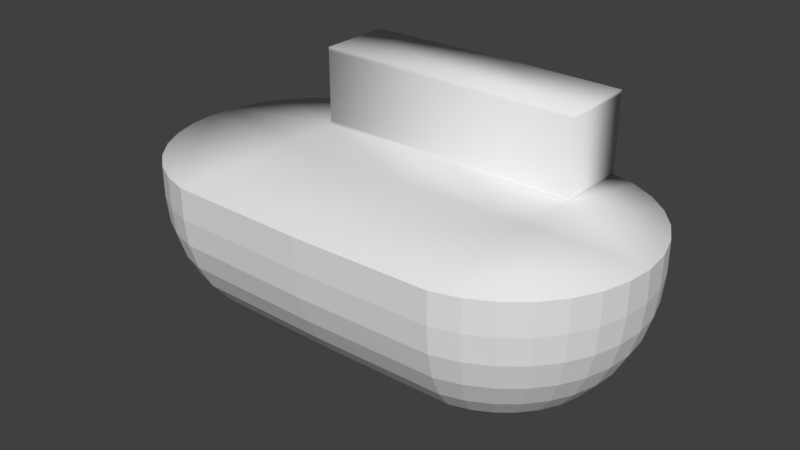 # Source: DJ.blend  (saved by Blender 2.77.0; exported with 4.5.12 LTS)
import bpy
from mathutils import Matrix  # noqa: F401  (used for matrix-valued properties, if any)

bpy.ops.wm.read_factory_settings(use_empty=True)
scene = bpy.context.scene
scene.name = 'Scene'

# ---- collections
col_collection_1 = bpy.data.collections.new('Collection 1'); scene.collection.children.link(col_collection_1)

# ---- world
world_world = bpy.data.worlds.new('World'); scene.world = world_world
world_world.color = (0.05088, 0.05088, 0.05088)
world_world.use_sun_shadow = False
world_world.sun_shadow_jitter_overblur = 0.0
world_world.cycles.sampling_method = 'MANUAL'

# ---- meshes
me_sphere = bpy.data.meshes.new('Sphere')
me_sphere.from_pydata([(-1.0, -0.8339, 7.55e-08), (-0.9808, -0.8339, -0.1951), (-0.9239, -0.8339, -0.3827), (-0.8315, -0.8339, -0.5556), (-0.7071, -0.8339, -0.7071), (-0.5556, -0.8339, -0.8315), (-0.3827, -0.8339, -0.9239), (-0.1951, -0.8339, -0.9808), (-0.9808, 0.1951, 7.55e-08), (-0.9619, 0.1913, -0.1951), (-0.9061, 0.1802, -0.3827), (-0.8155, 0.1622, -0.5556), (-0.6935, 0.1379, -0.7071), (-0.5449, 0.1084, -0.8315), (-0.3753, 0.07466, -0.9239), (-0.1913, 0.03806, -0.9808), (-0.9239, 0.3827, 7.55e-08), (-0.9061, 0.3753, -0.1951), (-0.8536, 0.3536, -0.3827), (-0.7682, 0.3182, -0.5556), (-0.6533, 0.2706, -0.7071), (-0.5133, 0.2126, -0.8315), (-0.3536, 0.1464, -0.9239), (-0.1802, 0.07466, -0.9808), (-0.8315, 0.5556, 7.55e-08), (-0.8155, 0.5449, -0.1951), (-0.7682, 0.5133, -0.3827), (-0.6913, 0.4619, -0.5556), (-0.5879, 0.3928, -0.7071), (-0.4619, 0.3087, -0.8315), (-0.3182, 0.2126, -0.9239), (-0.1622, 0.1084, -0.9808), (-0.7071, 0.7071, 7.55e-08), (-0.6935, 0.6935, -0.1951), (-0.6533, 0.6533, -0.3827), (-0.5879, 0.5879, -0.5556), (-0.5, 0.5, -0.7071), (-0.3928, 0.3928, -0.8315), (-0.2706, 0.2706, -0.9239), (-0.1379, 0.1379, -0.9808), (-0.5556, 0.8315, 7.55e-08), (-0.5449, 0.8155, -0.1951), (-0.5133, 0.7682, -0.3827), (-0.4619, 0.6913, -0.5556), (-0.3928, 0.5879, -0.7071), (-0.3087, 0.4619, -0.8315), (-0.2126, 0.3182, -0.9239), (-0.1084, 0.1622, -0.9808), (-0.3827, 0.9239, 7.55e-08), (-0.3753, 0.9061, -0.1951), (-0.3536, 0.8536, -0.3827), (-0.3182, 0.7682, -0.5556), (-0.2706, 0.6533, -0.7071), (-0.2126, 0.5133, -0.8315), (-0.1464, 0.3536, -0.9239), (-0.07466, 0.1802, -0.9808), (-0.1951, 0.9808, 7.55e-08), (-0.1913, 0.9619, -0.1951), (-0.1802, 0.9061, -0.3827), (-0.1622, 0.8155, -0.5556), (-0.1379, 0.6935, -0.7071), (-0.1084, 0.5449, -0.8315), (-0.07466, 0.3753, -0.9239), (-0.03806, 0.1913, -0.9808), (3.788e-07, 1.0, 7.55e-08), (3.937e-07, 0.9808, -0.1951), (2.298e-07, 0.9239, -0.3827), (3.341e-07, 0.8315, -0.5556), (3.192e-07, 0.7071, -0.7071), (3.415e-07, 0.5556, -0.8315), (3.043e-07, 0.3827, -0.9239), (3.08e-07, 0.1951, -0.9808), (0.1951, 0.9808, 7.55e-08), (0.1913, 0.9619, -0.1951), (0.1802, 0.9061, -0.3827), (0.1622, 0.8155, -0.5556), (0.138, 0.6935, -0.7071), (0.1084, 0.5449, -0.8315), (0.07466, 0.3753, -0.9239), (0.03806, 0.1913, -0.9808), (0.3827, 0.9239, 7.55e-08), (0.3753, 0.9061, -0.1951), (0.3536, 0.8536, -0.3827), (0.3182, 0.7682, -0.5556), (0.2706, 0.6533, -0.7071), (0.2126, 0.5133, -0.8315), (0.1464, 0.3536, -0.9239), (0.07466, 0.1802, -0.9808), (0.5556, 0.8315, 7.55e-08), (0.5449, 0.8155, -0.1951), (0.5133, 0.7682, -0.3827), (0.4619, 0.6913, -0.5556), (0.3928, 0.5879, -0.7071), (0.3087, 0.4619, -0.8315), (0.2126, 0.3182, -0.9239), (0.1084, 0.1622, -0.9808), (0.7071, 0.7071, 7.55e-08), (0.6935, 0.6935, -0.1951), (0.6533, 0.6533, -0.3827), (0.5879, 0.5879, -0.5556), (0.5, 0.5, -0.7071), (0.3928, 0.3928, -0.8315), (0.2706, 0.2706, -0.9239), (0.138, 0.1379, -0.9808), (0.8315, 0.5556, 7.55e-08), (0.8155, 0.5449, -0.1951), (0.7682, 0.5133, -0.3827), (0.6913, 0.4619, -0.5556), (0.5879, 0.3928, -0.7071), (0.4619, 0.3087, -0.8315), (0.3182, 0.2126, -0.9239), (0.1622, 0.1084, -0.9808), (0.9239, 0.3827, 7.55e-08), (0.9061, 0.3753, -0.1951), (0.8536, 0.3536, -0.3827), (0.7682, 0.3182, -0.5556), (0.6533, 0.2706, -0.7071), (0.5133, 0.2126, -0.8315), (0.3536, 0.1464, -0.9239), (0.1802, 0.07466, -0.9808), (0.9808, 0.1951, 7.55e-08), (0.9619, 0.1913, -0.1951), (0.9061, 0.1802, -0.3827), (0.8155, 0.1622, -0.5556), (0.6935, 0.1379, -0.7071), (0.5449, 0.1084, -0.8315), (0.3753, 0.07466, -0.9239), (0.1913, 0.03806, -0.9808), (1.0, -0.8339, 7.55e-08), (0.9808, -0.8339, -0.1951), (0.9239, -0.8339, -0.3827), (0.8315, -0.8339, -0.5556), (0.7071, -0.8339, -0.7071), (0.5556, -0.8339, -0.8315), (0.3827, -0.8339, -0.9239), (0.1951, -0.8339, -0.9808), (0.9808, -1.815, 7.55e-08), (0.9619, -1.811, -0.1951), (0.9061, -1.8, -0.3827), (0.8155, -1.782, -0.5556), (0.6935, -1.757, -0.7071), (0.5449, -1.728, -0.8315), (0.3753, -1.694, -0.9239), (0.1913, -1.658, -0.9808), (0.9239, -2.002, 7.55e-08), (0.9061, -1.995, -0.1951), (0.8536, -1.973, -0.3827), (0.7682, -1.938, -0.5556), (0.6533, -1.89, -0.7071), (0.5133, -1.832, -0.8315), (0.3536, -1.766, -0.9239), (0.1802, -1.694, -0.9808), (0.8315, -2.175, -0.002754), (0.8155, -2.164, -0.1951), (0.7682, -2.133, -0.3827), (0.6913, -2.081, -0.5556), (0.5879, -2.012, -0.7071), (0.4619, -1.928, -0.8315), (0.3182, -1.832, -0.9239), (0.1622, -1.728, -0.9808), (0.7071, -2.327, 7.55e-08), (0.6935, -2.313, -0.1951), (0.6533, -2.273, -0.3827), (0.5879, -2.207, -0.5556), (0.5, -2.119, -0.7071), (0.3928, -2.012, -0.8315), (0.2706, -1.89, -0.9239), (0.1379, -1.757, -0.9808), (0.5556, -2.451, 7.55e-08), (0.5449, -2.435, -0.1951), (0.5133, -2.388, -0.3827), (0.4619, -2.311, -0.5556), (0.3928, -2.207, -0.7071), (0.3087, -2.081, -0.8315), (0.2126, -1.938, -0.9239), (0.1084, -1.782, -0.9808), (3.258e-07, -0.8339, -1.0), (0.3827, -2.543, 7.55e-08), (0.3753, -2.526, -0.1951), (0.3536, -2.473, -0.3827), (0.3182, -2.388, -0.5556), (0.2706, -2.273, -0.7071), (0.2126, -2.133, -0.8315), (0.1464, -1.973, -0.9239), (0.07466, -1.8, -0.9808), (0.1951, -2.6, 7.55e-08), (0.1913, -2.581, -0.1951), (0.1802, -2.526, -0.3827), (0.1622, -2.435, -0.5556), (0.1379, -2.313, -0.7071), (0.1084, -2.164, -0.8315), (0.07466, -1.995, -0.9239), (0.03806, -1.811, -0.9808), (1.404e-07, -2.619, 7.55e-08), (9.567e-08, -2.6, -0.1951), (3.192e-07, -2.543, -0.3827), (1.404e-07, -2.451, -0.5556), (1.851e-07, -2.327, -0.7071), (2.596e-07, -2.175, -0.8315), (2.521e-07, -2.002, -0.9239), (3.155e-07, -1.815, -0.9808), (-0.1951, -2.6, 7.55e-08), (-0.1913, -2.581, -0.1951), (-0.1802, -2.526, -0.3827), (-0.1622, -2.435, -0.5556), (-0.1379, -2.313, -0.7071), (-0.1084, -2.164, -0.8315), (-0.07466, -1.995, -0.9239), (-0.03806, -1.811, -0.9808), (-0.3827, -2.543, 7.55e-08), (-0.3753, -2.526, -0.1951), (-0.3536, -2.473, -0.3827), (-0.3182, -2.388, -0.5556), (-0.2706, -2.273, -0.7071), (-0.2126, -2.133, -0.8315), (-0.1464, -1.973, -0.9239), (-0.07466, -1.8, -0.9808), (-0.5556, -2.451, 7.55e-08), (-0.5449, -2.435, -0.1951), (-0.5133, -2.388, -0.3827), (-0.4619, -2.311, -0.5556), (-0.3928, -2.207, -0.7071), (-0.3087, -2.081, -0.8315), (-0.2126, -1.938, -0.9239), (-0.1084, -1.782, -0.9808), (-0.7071, -2.327, 7.55e-08), (-0.6935, -2.313, -0.1951), (-0.6533, -2.273, -0.3827), (-0.5879, -2.207, -0.5556), (-0.5, -2.119, -0.7071), (-0.3928, -2.012, -0.8315), (-0.2706, -1.89, -0.9239), (-0.1379, -1.757, -0.9808), (-0.8315, -2.175, 7.55e-08), (-0.8155, -2.164, -0.1951), (-0.7682, -2.133, -0.3827), (-0.6913, -2.081, -0.5556), (-0.5879, -2.012, -0.7071), (-0.4619, -1.928, -0.8315), (-0.3182, -1.832, -0.9239), (-0.1622, -1.728, -0.9808), (-0.9239, -2.002, 7.55e-08), (-0.9061, -1.995, -0.1951), (-0.8536, -1.973, -0.3827), (-0.7682, -1.938, -0.5556), (-0.6533, -1.89, -0.7071), (-0.5133, -1.832, -0.8315), (-0.3536, -1.766, -0.9239), (-0.1802, -1.694, -0.9808), (-0.9808, -1.815, 7.55e-08), (-0.9619, -1.811, -0.1951), (-0.9061, -1.8, -0.3827), (-0.8155, -1.782, -0.5556), (-0.6935, -1.757, -0.7071), (-0.5449, -1.728, -0.8315), (-0.3753, -1.694, -0.9239), (-0.1913, -1.658, -0.9808), (-1.0, -0.8339, 0.2248), (-0.5556, 0.8315, 0.2248), (-0.3827, 0.9239, 0.2248), (3.788e-07, 1.0, 0.2248), (0.1951, 0.9808, 0.2248), (0.5556, 0.8315, 0.2248), (0.7071, 0.7071, 0.2248), (0.9239, 0.3827, 0.2248), (0.9239, -2.002, 0.2248), (0.8315, -2.175, 0.2248), (1.404e-07, -2.619, 0.2248), (-0.3827, -2.543, 0.2248), (-0.5556, -2.451, 0.2248), (-0.7071, -2.327, 0.2248), (-0.9808, -1.815, 0.2248), (-0.9808, 0.1951, 0.2248), (-0.9239, 0.3827, 0.2248), (-0.8315, 0.5556, 0.2248), (-0.7071, 0.7071, 0.2248), (-0.1951, 0.9808, 0.2248), (0.3827, 0.9239, 0.2248), (0.8315, 0.5556, 0.2248), (0.9808, 0.1951, 0.2248), (1.0, -0.8339, 0.2248), (0.9808, -1.815, 0.2248), (0.7071, -2.327, 0.2248), (0.5556, -2.451, 0.2248), (0.3827, -2.543, 0.2248), (0.1951, -2.6, 0.2248), (-0.1951, -2.6, 0.2248), (-0.8315, -2.175, 0.2248), (-0.9239, -2.002, 0.2248), (2.384e-07, -0.8339, 0.2248), (2.384e-07, 0.1951, 0.2248), (5.364e-07, -1.815, 0.2248), (0.4368, -0.8339, 0.2248), (0.4272, 0.1951, 0.2248), (0.4272, -1.815, 0.2248), (0.9808, 0.1951, 0.8094), (1.0, -0.8339, 0.8094), (0.9808, -1.815, 0.8094), (0.4368, -0.8339, 0.8094), (0.4272, 0.1951, 0.8094), (0.4272, -1.815, 0.8094), (-0.9808, -1.815, 0.1874), (-1.0, -0.8339, 0.1874), (0.8315, -2.175, 0.1869), (0.7071, 0.7071, 0.1874), (-0.5556, 0.8315, 0.1874), (-0.3827, 0.9239, 0.1874), (1.404e-07, -2.619, 0.1874), (0.9239, 0.3827, 0.1874), (3.788e-07, 1.0, 0.1874), (0.1951, 0.9808, 0.1874), (-0.3827, -2.543, 0.1874), (-0.5556, -2.451, 0.1874), (0.9239, -2.002, 0.1874), (0.5556, 0.8315, 0.1874), (-0.7071, -2.327, 0.1874), (0.7071, -2.327, 0.1874), (0.8315, 0.5556, 0.1874), (-0.8315, -2.175, 0.1874), (-0.9239, -2.002, 0.1874), (0.3827, -2.543, 0.1874), (0.1951, -2.6, 0.1874), (0.9808, 0.1951, 0.1874), (1.0, -0.8339, 0.1874), (-0.1951, -2.6, 0.1874), (-0.7071, 0.7071, 0.1874), (0.5556, -2.451, 0.1874), (-0.1951, 0.9808, 0.1874), (0.9808, -1.815, 0.1874), (0.3827, 0.9239, 0.1874), (-0.9808, 0.1951, 0.1874), (-0.9239, 0.3827, 0.1874), (-0.8315, 0.5556, 0.1874), (1.0, -0.8339, 0.2541), (0.9808, -1.815, 0.2541), (0.4272, 0.1951, 0.2541), (0.9808, 0.1951, 0.2541), (0.4272, -1.815, 0.2541), (0.4368, -0.8339, 0.2541), (1.0, -0.8339, 0.7801), (0.4272, 0.1951, 0.7801), (0.4272, -1.815, 0.7801), (0.9808, -1.815, 0.7801), (0.9808, 0.1951, 0.7801), (0.4368, -0.8339, 0.7801)], [], [(6, 5, 13, 14), (7, 6, 14, 15), (176, 7, 15), (1, 0, 8, 9), (2, 1, 9, 10), (3, 2, 10, 11), (4, 3, 11, 12), (5, 4, 12, 13), (12, 11, 19, 20), (13, 12, 20, 21), (14, 13, 21, 22), (15, 14, 22, 23), (176, 15, 23), (9, 8, 16, 17), (10, 9, 17, 18), (11, 10, 18, 19), (176, 23, 31), (17, 16, 24, 25), (18, 17, 25, 26), (19, 18, 26, 27), (20, 19, 27, 28), (21, 20, 28, 29), (22, 21, 29, 30), (23, 22, 30, 31), (29, 28, 36, 37), (30, 29, 37, 38), (31, 30, 38, 39), (176, 31, 39), (25, 24, 32, 33), (26, 25, 33, 34), (27, 26, 34, 35), (28, 27, 35, 36), (34, 33, 41, 42), (35, 34, 42, 43), (36, 35, 43, 44), (37, 36, 44, 45), (38, 37, 45, 46), (39, 38, 46, 47), (176, 39, 47), (33, 32, 40, 41), (46, 45, 53, 54), (47, 46, 54, 55), (176, 47, 55), (41, 40, 48, 49), (42, 41, 49, 50), (43, 42, 50, 51), (44, 43, 51, 52), (45, 44, 52, 53), (50, 49, 57, 58), (51, 50, 58, 59), (52, 51, 59, 60), (53, 52, 60, 61), (54, 53, 61, 62), (55, 54, 62, 63), (176, 55, 63), (49, 48, 56, 57), (62, 61, 69, 70), (63, 62, 70, 71), (176, 63, 71), (57, 56, 64, 65), (58, 57, 65, 66), (59, 58, 66, 67), (60, 59, 67, 68), (61, 60, 68, 69), (67, 66, 74, 75), (68, 67, 75, 76), (69, 68, 76, 77), (70, 69, 77, 78), (71, 70, 78, 79), (176, 71, 79), (65, 64, 72, 73), (66, 65, 73, 74), (79, 78, 86, 87), (176, 79, 87), (73, 72, 80, 81), (74, 73, 81, 82), (75, 74, 82, 83), (76, 75, 83, 84), (77, 76, 84, 85), (78, 77, 85, 86), (83, 82, 90, 91), (84, 83, 91, 92), (85, 84, 92, 93), (86, 85, 93, 94), (87, 86, 94, 95), (176, 87, 95), (81, 80, 88, 89), (82, 81, 89, 90), (95, 94, 102, 103), (176, 95, 103), (89, 88, 96, 97), (90, 89, 97, 98), (91, 90, 98, 99), (92, 91, 99, 100), (93, 92, 100, 101), (94, 93, 101, 102), (100, 99, 107, 108), (101, 100, 108, 109), (102, 101, 109, 110), (103, 102, 110, 111), (176, 103, 111), (97, 96, 104, 105), (98, 97, 105, 106), (99, 98, 106, 107), (176, 111, 119), (105, 104, 112, 113), (106, 105, 113, 114), (107, 106, 114, 115), (108, 107, 115, 116), (109, 108, 116, 117), (110, 109, 117, 118), (111, 110, 118, 119), (117, 116, 124, 125), (118, 117, 125, 126), (119, 118, 126, 127), (176, 119, 127), (113, 112, 120, 121), (114, 113, 121, 122), (115, 114, 122, 123), (116, 115, 123, 124), (121, 120, 128, 129), (122, 121, 129, 130), (123, 122, 130, 131), (124, 123, 131, 132), (125, 124, 132, 133), (126, 125, 133, 134), (127, 126, 134, 135), (176, 127, 135), (133, 132, 140, 141), (134, 133, 141, 142), (135, 134, 142, 143), (176, 135, 143), (129, 128, 136, 137), (130, 129, 137, 138), (131, 130, 138, 139), (132, 131, 139, 140), (138, 137, 145, 146), (139, 138, 146, 147), (140, 139, 147, 148), (141, 140, 148, 149), (142, 141, 149, 150), (143, 142, 150, 151), (176, 143, 151), (137, 136, 144, 145), (150, 149, 157, 158), (151, 150, 158, 159), (176, 151, 159), (145, 144, 152, 153), (146, 145, 153, 154), (147, 146, 154, 155), (148, 147, 155, 156), (149, 148, 156, 157), (154, 153, 161, 162), (155, 154, 162, 163), (156, 155, 163, 164), (157, 156, 164, 165), (158, 157, 165, 166), (159, 158, 166, 167), (176, 159, 167), (153, 152, 160, 161), (166, 165, 173, 174), (167, 166, 174, 175), (176, 167, 175), (161, 160, 168, 169), (162, 161, 169, 170), (163, 162, 170, 171), (164, 163, 171, 172), (165, 164, 172, 173), (171, 170, 179, 180), (172, 171, 180, 181), (173, 172, 181, 182), (174, 173, 182, 183), (175, 174, 183, 184), (176, 175, 184), (169, 168, 177, 178), (170, 169, 178, 179), (184, 183, 191, 192), (176, 184, 192), (178, 177, 185, 186), (179, 178, 186, 187), (180, 179, 187, 188), (181, 180, 188, 189), (182, 181, 189, 190), (183, 182, 190, 191), (189, 188, 196, 197), (190, 189, 197, 198), (191, 190, 198, 199), (192, 191, 199, 200), (176, 192, 200), (186, 185, 193, 194), (187, 186, 194, 195), (188, 187, 195, 196), (176, 200, 208), (194, 193, 201, 202), (195, 194, 202, 203), (196, 195, 203, 204), (197, 196, 204, 205), (198, 197, 205, 206), (199, 198, 206, 207), (200, 199, 207, 208), (205, 204, 212, 213), (206, 205, 213, 214), (207, 206, 214, 215), (208, 207, 215, 216), (176, 208, 216), (202, 201, 209, 210), (203, 202, 210, 211), (204, 203, 211, 212), (176, 216, 224), (210, 209, 217, 218), (211, 210, 218, 219), (212, 211, 219, 220), (213, 212, 220, 221), (214, 213, 221, 222), (215, 214, 222, 223), (216, 215, 223, 224), (222, 221, 229, 230), (223, 222, 230, 231), (224, 223, 231, 232), (176, 224, 232), (218, 217, 225, 226), (219, 218, 226, 227), (220, 219, 227, 228), (221, 220, 228, 229), (226, 225, 233, 234), (227, 226, 234, 235), (228, 227, 235, 236), (229, 228, 236, 237), (230, 229, 237, 238), (231, 230, 238, 239), (232, 231, 239, 240), (176, 232, 240), (238, 237, 245, 246), (239, 238, 246, 247), (240, 239, 247, 248), (176, 240, 248), (234, 233, 241, 242), (235, 234, 242, 243), (236, 235, 243, 244), (237, 236, 244, 245), (243, 242, 250, 251), (244, 243, 251, 252), (245, 244, 252, 253), (246, 245, 253, 254), (247, 246, 254, 255), (248, 247, 255, 256), (176, 248, 256), (242, 241, 249, 250), (255, 254, 5, 6), (256, 255, 6, 7), (176, 256, 7), (250, 249, 0, 1), (251, 250, 1, 2), (252, 251, 2, 3), (253, 252, 3, 4), (254, 253, 4, 5), (302, 301, 271, 257), (316, 303, 266, 282), (317, 304, 263, 278), (306, 305, 258, 259), (319, 318, 287, 288), (321, 320, 284, 285), (323, 322, 279, 280), (324, 307, 267, 286), (322, 308, 264, 279), (305, 325, 275, 258), (320, 326, 283, 284), (309, 327, 276, 260), (301, 319, 288, 271), (307, 321, 285, 267), (328, 323, 280, 281), (329, 310, 261, 277), (330, 302, 257, 272), (327, 306, 259, 276), (312, 311, 268, 269), (303, 313, 265, 266), (332, 331, 273, 274), (310, 309, 260, 261), (311, 324, 286, 268), (304, 314, 262, 263), (318, 315, 270, 287), (331, 330, 272, 273), (313, 328, 281, 265), (315, 312, 269, 270), (314, 329, 277, 262), (325, 332, 274, 275), (326, 316, 282, 283), (308, 317, 278, 264), (260, 290, 293, 279, 264, 278, 263, 262, 277, 261), (259, 258, 275, 274, 273, 272, 290, 260, 276), (293, 290, 289, 292), (289, 290, 272, 257), (257, 271, 291, 289), (292, 289, 291, 294), (266, 265, 281, 294, 291, 267, 285, 284, 283, 282), (269, 268, 286, 267, 291, 271, 288, 287, 270), (343, 340, 299, 295), (342, 339, 296, 297), (296, 298, 300, 297), (295, 299, 298, 296), (344, 341, 300, 298), (339, 343, 295, 296), (340, 344, 298, 299), (341, 342, 297, 300), (112, 104, 317, 308), (168, 160, 316, 326), (32, 24, 332, 325), (88, 80, 329, 314), (225, 217, 312, 315), (144, 136, 328, 313), (16, 8, 330, 331), (233, 225, 315, 318), (96, 88, 314, 304), (209, 201, 324, 311), (72, 64, 309, 310), (24, 16, 331, 332), (152, 144, 313, 303), (217, 209, 311, 312), (56, 48, 306, 327), (8, 0, 302, 330), (80, 72, 310, 329), (136, 128, 323, 328), (193, 185, 321, 307), (249, 241, 319, 301), (64, 56, 327, 309), (177, 168, 326, 320), (40, 32, 325, 305), (120, 112, 308, 322), (201, 193, 307, 324), (128, 120, 322, 323), (185, 177, 320, 321), (241, 233, 318, 319), (48, 40, 305, 306), (104, 96, 304, 317), (160, 152, 303, 316), (0, 249, 301, 302), (294, 281, 334, 337), (293, 292, 338, 335), (280, 279, 336, 333), (292, 294, 337, 338), (281, 280, 333, 334), (279, 293, 335, 336), (337, 334, 342, 341), (335, 338, 344, 340), (333, 336, 343, 339), (338, 337, 341, 344), (334, 333, 339, 342), (336, 335, 340, 343)])
me_sphere.polygons.foreach_set('use_smooth', [0, 0, 0, 0, 0, 0, 0, 0, 0, 0, 0, 0, 0, 0, 0, 0, 0, 0, 0, 0, 0, 0, 0, 0, 0, 0, 0, 0, 0, 0, 0, 0, 0, 0, 0, 0, 0, 0, 0, 0, 0, 0, 0, 0, 0, 0, 0, 0, 0, 0, 0, 0, 0, 0, 0, 0, 0, 0, 0, 0, 0, 0, 0, 0, 0, 0, 0, 0, 0, 0, 0, 0, 0, 0, 0, 0, 0, 0, 0, 0, 0, 0, 0, 0, 0, 0, 0, 0, 0, 0, 0, 0, 0, 0, 0, 0, 0, 0, 0, 0, 0, 0, 0, 0, 0, 0, 0, 0, 0, 0, 0, 0, 0, 0, 0, 0, 0, 0, 0, 0, 0, 0, 0, 0, 0, 0, 0, 0, 0, 0, 0, 0, 0, 0, 0, 0, 0, 0, 0, 0, 0, 0, 0, 0, 0, 0, 0, 0, 0, 0, 0, 0, 0, 0, 0, 0, 0, 0, 0, 0, 0, 0, 0, 0, 0, 0, 0, 0, 0, 0, 0, 0, 0, 0, 0, 0, 0, 0, 0, 0, 0, 0, 0, 0, 0, 0, 0, 0, 0, 0, 0, 0, 0, 0, 0, 0, 0, 0, 0, 0, 0, 0, 0, 0, 0, 0, 0, 0, 0, 0, 0, 0, 0, 0, 0, 0, 0, 0, 0, 0, 0, 0, 0, 0, 0, 0, 0, 0, 0, 0, 0, 0, 0, 0, 0, 0, 0, 0, 0, 0, 0, 0, 0, 0, 0, 0, 0, 0, 0, 0, 0, 0, 0, 0, 0, 0, 0, 0, 0, 0, 0, 0, 0, 0, 0, 0, 0, 0, 0, 0, 0, 0, 0, 0, 0, 0, 0, 0, 0, 0, 0, 0, 0, 0, 0, 0, 0, 0, 1, 1, 1, 1, 1, 1, 1, 1, 1, 1, 1, 1, 1, 1, 1, 1, 0, 0, 0, 0, 0, 0, 0, 0, 0, 0, 0, 0, 0, 0, 0, 0, 0, 0, 0, 0, 0, 0, 0, 0, 0, 0, 0, 0, 0, 0, 0, 0, 1, 1, 0, 1, 0, 1, 1, 1, 1, 1, 1, 1])
me_sphere.use_remesh_preserve_volume = False
me_sphere.use_remesh_preserve_attributes = False
me_sphere.use_mirror_vertex_groups = False
me_sphere.use_paint_bone_selection = False
me_sphere.use_paint_mask_vertex = True
me_sphere.update()

# ---- objects
ob_dj = bpy.data.objects.new('DJ', me_sphere)

# ---- transforms, parenting, visibility, modifiers, constraints
ob_dj.location = (-2.057, -0.1076, 2.664)
ob_dj.rotation_euler = (0.0, -0.0, 1.571)
ob_dj.scale = (2.646, 2.646, 2.646)
ob_dj.lineart.crease_threshold = 0.0
_vg = ob_dj.vertex_groups.new(name='Bone')

# ---- collection membership
col_collection_1.objects.link(ob_dj)

# ---- scene / render settings (as saved in the file)
scene.frame_start = 1; scene.frame_end = 250; scene.frame_set(1)
scene.render.engine = 'BLENDER_EEVEE_NEXT'
scene.render.resolution_percentage = 50
scene.render.dither_intensity = 0.0
scene.cycles.use_denoising = False
scene.cycles.samples = 128
scene.cycles.sampling_pattern = 'TABULATED_SOBOL'
scene.cycles.light_sampling_threshold = 0.0
scene.cycles.use_adaptive_sampling = False
scene.cycles.use_light_tree = False
scene.cycles.blur_glossy = 0.0
scene.cycles.sample_clamp_indirect = 0.0
scene.view_settings.view_transform = 'Standard'
bpy.context.view_layer.update()

# ---- added for rendering (the .blend has no active camera and no usable light): camera, sun
cam_auto = bpy.data.cameras.new('AutoCamera')
cam_auto.lens = 50.0
cam_auto.sensor_width = 36.0
cam_auto.clip_end = 1000.0
ob_auto_camera = bpy.data.objects.new('AutoCamera', cam_auto)
scene.collection.objects.link(ob_auto_camera)
ob_auto_camera.location = (11.1367, -13.369, 11.2527)
ob_auto_camera.rotation_euler = (1.09748, -7.21219e-08, 0.694738)
scene.camera = ob_auto_camera
light_auto_sun = bpy.data.lights.new('AutoSun', 'SUN')
light_auto_sun.energy = 3.0
light_auto_sun.angle = 0.0523599
ob_auto_sun = bpy.data.objects.new('AutoSun', light_auto_sun)
scene.collection.objects.link(ob_auto_sun)
ob_auto_sun.rotation_euler = (0.872665, 0.174533, 0.523599)
bpy.context.view_layer.update()
